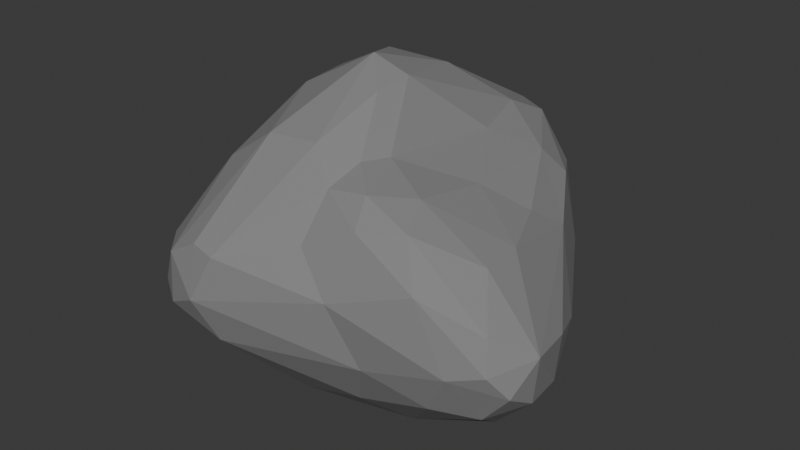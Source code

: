 # Source: Rock2.blend  (saved by Blender 4.2.66; exported with 4.5.12 LTS)
import bpy
from mathutils import Matrix  # noqa: F401  (used for matrix-valued properties, if any)

bpy.ops.wm.read_factory_settings(use_empty=True)
scene = bpy.context.scene
scene.name = 'Scene'

# ---- collections
col_collection = bpy.data.collections.new('Collection'); scene.collection.children.link(col_collection)

# ---- materials (node trees are filled in below, after node groups)
mat_rock = bpy.data.materials.new('Rock')

# ---- material node trees
mat_rock.use_nodes = True; mat_rock.node_tree.nodes.clear()
_N = mat_rock.node_tree.nodes; _L = mat_rock.node_tree.links
n0 = _N.new('ShaderNodeBsdfPrincipled'); n0.name = 'Principled BSDF'; n0.location = (10, 300)
n0.inputs[0].default_value = (0.214, 0.214, 0.214, 1.0)
n0.inputs[2].default_value = 0.7441
n1 = _N.new('ShaderNodeOutputMaterial'); n1.name = 'Material Output'; n1.location = (300, 300)
_L.new(n0.outputs[0], n1.inputs[0])
n1.is_active_output = True

# ---- world
world_world = bpy.data.worlds.new('World'); scene.world = world_world
world_world.use_nodes = True; world_world.node_tree.nodes.clear()
_N = world_world.node_tree.nodes; _L = world_world.node_tree.links
n0 = _N.new('ShaderNodeOutputWorld'); n0.name = 'World Output'; n0.location = (300, 300)
n1 = _N.new('ShaderNodeBackground'); n1.name = 'Background'; n1.location = (10, 300)
n1.inputs[0].default_value = (0.05088, 0.05088, 0.05088, 1.0)
_L.new(n1.outputs[0], n0.inputs[0])
n0.is_active_output = True
world_world.color = (0.05088, 0.05088, 0.05088)
world_world.sun_shadow_jitter_overblur = 0.0

# ---- meshes
me_icosphere_001 = bpy.data.meshes.new('Icosphere.001')
me_icosphere_001.from_pydata([(-0.4856, -0.806, -0.531), (0.1993, 0.4594, -0.6306), (0.5958, 0.249, -0.6318), (0.6367, 0.697, -0.3813), (0.8526, 0.5445, -0.1175), (1.198, 0.003189, 0.07143), (0.9296, 0.2869, 0.479), (1.091, -0.5842, -0.3878), (1.123, -0.7628, -0.258), (0.9819, -0.9273, 0.02395), (0.7485, -0.9053, 0.4426), (-1.236, -0.5985, 0.2096), (-0.81, -1.316, 0.1813), (-0.8832, -1.16, 0.411), (-0.9988, 0.2719, -0.1015), (-1.131, 0.386, 0.3479), (0.09646, 1.04, 0.0658), (0.02174, -0.06463, 1.304), (0.332, 0.3169, 0.9318), (0.1875, -0.4219, 0.9441), (0.05422, -0.8087, 0.8447), (0.8363, 0.06988, 0.6247), (-0.05083, 0.4061, 1.246), (-0.5694, 0.5308, 1.088), (0.2481, 0.6899, 0.987), (0.03691, 1.086, 0.7633), (0.605, 0.514, 0.8046), (0.3509, 0.8954, 0.8844), (0.7293, 0.6117, 0.6531), (0.3187, 1.054, 0.5839), (0.6097, 0.8153, 0.6283), (0.1495, 0.9713, 0.9059), (-0.2154, 0.7005, 1.109), (-0.1205, 0.9738, 0.9101), (-0.4938, 0.9133, 0.8153), (-0.8598, 0.5757, 0.856), (-0.2451, 1.085, 0.6665), (-0.9202, 0.6634, 0.6668), (-0.6074, 0.942, 0.6114), (-0.001759, 1.123, 0.4312), (-0.3419, 0.1897, 1.338), (-0.2116, -0.1045, 1.404), (-0.6035, -0.2866, 1.18), (-0.705, 0.1537, 1.159), (-0.9769, -0.3406, 0.7987), (-1.036, 0.2468, 0.8027), (-1.089, 0.3901, 0.6628), (-1.249, -0.2479, 0.4343), (0.1086, -0.5933, 0.9506), (-0.0271, -0.2884, 1.254), (-0.1209, -0.7095, 1.043), (-0.4398, -0.762, 1.04), (-0.7152, -0.822, 0.8425), (0.04561, -1.034, 0.5702), (-1.045, -0.8178, 0.4648), (-0.7098, -1.348, 0.4103), (-0.5339, -1.316, 0.505), (0.5853, -0.09762, 0.7791), (0.2905, -0.7583, 0.8587), (0.5095, -0.5502, 0.8249), (0.3348, -0.907, 0.7034), (0.5998, -0.7703, 0.718), (0.9711, -0.2797, 0.5709), (0.9724, -0.5481, 0.5525), (0.8357, 0.604, 0.2219), (0.4624, 0.9621, 0.4763), (0.6454, 0.7716, -0.1462), (-0.4802, 1.016, 0.4019), (-0.3845, 0.9005, -0.2043), (-0.771, 0.845, 0.446), (-1.256, 0.0869, 0.3492), (-1.238, -0.1224, -0.04426), (-1.308, -0.2998, 0.2123), (-1.06, -0.01859, -0.4636), (-0.6851, -1.39, 0.09774), (-0.5952, -1.077, -0.312), (-0.4869, -1.418, 0.1928), (-0.3879, -1.325, 0.4676), (-0.3792, -1.311, -0.08312), (0.2571, -1.086, 0.3008), (1.194, -0.8375, 0.08174), (1.144, -0.7675, 0.2802), (1.296, -0.7559, -0.05282), (1.358, -0.5787, 0.1558), (1.332, -0.5858, -0.1477), (1.316, -0.3447, -0.1337), (1.303, -0.2685, 0.1328), (0.4114, 0.899, -0.2501), (0.1847, 0.9613, -0.3149), (0.0402, 0.9146, -0.435), (-0.1858, 0.9338, -0.3591), (0.3052, 0.8523, -0.4653), (-0.869, 0.6034, 0.006556), (-0.5651, 0.7662, -0.322), (-0.7818, 0.5135, -0.3618), (-1.143, -0.795, -0.001496), (-1.238, -0.4734, -0.196), (-0.9221, -0.9117, -0.2713), (-1.147, -0.2328, -0.4304), (-1.117, -0.5593, -0.3582), (0.4554, -1.013, -0.09451), (0.8477, -0.89, -0.2423), (0.344, -0.9007, -0.3914), (-0.0678, -0.9103, -0.4901), (1.218, -0.3587, -0.2955), (0.794, 0.4707, -0.4017), (0.7297, 0.2916, -0.58), (0.5612, 0.5985, -0.5517), (0.2216, 0.7208, -0.5964), (-0.1452, 0.7742, -0.5887), (-0.3011, 0.4852, -0.6891), (-0.3851, 0.7847, -0.4937), (-0.5597, 0.5542, -0.616), (-0.7711, -0.1416, -0.7091), (-0.949, -0.0511, -0.6224), (-0.98, -0.2692, -0.6293), (-0.8515, -0.3808, -0.6638), (-0.3159, -0.5557, -0.6329), (0.8059, -0.3597, -0.5874), (0.1279, -0.6938, -0.6091), (0.5874, -0.7057, -0.537), (0.3765, -0.3345, -0.6309), (-0.07029, -0.08572, -0.6034)], [], [(18, 24, 17), (57, 26, 18), (18, 26, 24), (26, 27, 24), (24, 27, 31), (27, 25, 31), (57, 21, 26), (26, 28, 27), (27, 29, 25), (28, 30, 27), (30, 29, 27), (21, 6, 26), (6, 28, 26), (30, 65, 29), (31, 32, 24), (24, 32, 22), (31, 33, 32), (33, 34, 32), (32, 34, 23), (31, 25, 33), (25, 36, 33), (36, 34, 33), (34, 37, 35), (36, 38, 34), (34, 38, 37), (29, 39, 25), (39, 36, 25), (38, 69, 37), (36, 67, 38), (34, 35, 23), (24, 22, 17), (32, 40, 22), (40, 41, 22), (22, 41, 17), (32, 23, 40), (40, 43, 41), (43, 42, 41), (23, 43, 40), (23, 35, 43), (43, 44, 42), (35, 45, 43), (45, 44, 43), (37, 46, 35), (35, 46, 45), (45, 47, 44), (46, 47, 45), (47, 54, 44), (17, 19, 18), (17, 48, 19), (17, 49, 48), (41, 49, 17), (49, 50, 48), (41, 50, 49), (50, 20, 48), (42, 51, 41), (41, 51, 50), (44, 52, 42), (42, 52, 51), (51, 77, 50), (50, 77, 20), (77, 53, 20), (44, 54, 52), (52, 55, 51), (55, 56, 51), (51, 56, 77), (54, 13, 52), (13, 55, 52), (19, 57, 18), (20, 58, 48), (48, 58, 19), (58, 59, 19), (19, 59, 57), (53, 60, 20), (20, 60, 58), (58, 61, 59), (60, 61, 58), (59, 62, 57), (62, 21, 57), (61, 63, 59), (63, 62, 59), (53, 79, 60), (10, 61, 60), (62, 6, 21), (4, 64, 5), (5, 64, 6), (6, 64, 28), (64, 30, 28), (4, 66, 64), (64, 66, 30), (66, 65, 30), (105, 3, 4), (3, 66, 4), (16, 39, 29), (39, 67, 36), (16, 90, 39), (90, 67, 39), (90, 68, 67), (67, 69, 38), (68, 69, 67), (69, 15, 37), (15, 46, 37), (14, 15, 92), (15, 70, 46), (14, 71, 15), (70, 47, 46), (15, 71, 70), (70, 72, 47), (94, 73, 14), (73, 71, 14), (71, 72, 70), (72, 11, 47), (11, 13, 54), (95, 12, 13), (12, 55, 13), (97, 74, 12), (12, 74, 55), (74, 76, 55), (55, 76, 56), (75, 74, 97), (76, 77, 56), (75, 78, 74), (74, 78, 76), (77, 79, 53), (76, 79, 77), (79, 10, 60), (9, 10, 79), (9, 80, 10), (80, 81, 10), (81, 61, 10), (81, 63, 61), (101, 8, 9), (8, 82, 9), (9, 82, 80), (80, 83, 81), (81, 83, 63), (82, 83, 80), (83, 62, 63), (8, 84, 82), (82, 84, 83), (7, 84, 8), (84, 85, 83), (86, 6, 83), (83, 6, 62), (85, 86, 83), (66, 87, 65), (65, 87, 29), (87, 16, 29), (87, 88, 16), (16, 88, 90), (3, 87, 66), (88, 89, 90), (3, 91, 87), (91, 88, 87), (90, 111, 68), (69, 92, 15), (69, 93, 92), (94, 14, 92), (68, 93, 69), (93, 94, 92), (68, 111, 93), (111, 112, 93), (93, 112, 94), (112, 73, 94), (11, 54, 47), (11, 95, 13), (72, 96, 11), (96, 95, 11), (71, 96, 72), (95, 97, 12), (71, 98, 96), (96, 99, 95), (99, 97, 95), (73, 98, 71), (98, 99, 96), (98, 115, 99), (99, 116, 97), (115, 116, 99), (116, 0, 97), (97, 0, 75), (79, 100, 9), (76, 100, 79), (76, 78, 100), (100, 101, 9), (78, 102, 100), (100, 102, 101), (78, 103, 102), (102, 120, 101), (120, 8, 101), (75, 103, 78), (120, 7, 8), (0, 103, 75), (103, 120, 102), (84, 104, 85), (86, 5, 6), (85, 5, 86), (85, 105, 5), (5, 105, 4), (7, 104, 84), (104, 106, 85), (106, 105, 85), (7, 118, 104), (107, 91, 3), (2, 108, 107), (108, 91, 107), (1, 108, 2), (91, 89, 88), (108, 109, 91), (109, 89, 91), (1, 110, 108), (109, 90, 89), (108, 110, 109), (109, 111, 90), (109, 112, 111), (110, 112, 109), (110, 113, 112), (114, 73, 112), (122, 110, 1), (113, 114, 112), (114, 98, 73), (113, 115, 114), (114, 115, 98), (113, 116, 115), (110, 117, 113), (113, 117, 116), (122, 117, 110), (117, 0, 116), (104, 118, 106), (105, 107, 3), (105, 106, 107), (106, 2, 107), (118, 2, 106), (2, 122, 1), (121, 122, 2), (118, 121, 2), (117, 119, 0), (119, 103, 0), (119, 120, 103), (117, 121, 119), (122, 121, 117), (119, 118, 120), (121, 118, 119), (118, 7, 120)])
_uv = me_icosphere_001.uv_layers.new(name='UVMap')
_uv.uv.foreach_set('vector', [0.4366, 0.4232, 0.4735, 0.4146, 0.4521, 0.4681, 0.4013, 0.3794, 0.4354, 0.3684, 0.4366, 0.4232, 0.4366, 0.4232, 0.4354, 0.3684, 0.4735, 0.4146, 0.4354, 0.3684, 0.4838, 0.3706, 0.4735, 0.4146, 0.4735, 0.4146, 0.4838, 0.3706, 0.504, 0.3836, 0.4838, 0.3706, 0.5195, 0.3598, 0.504, 0.3836, 0.4013, 0.3794, 0.3857, 0.3419, 0.4354, 0.3684, 0.4354, 0.3684, 0.4446, 0.3291, 0.4838, 0.3706, 0.4838, 0.3706, 0.5262, 0.3235, 0.5195, 0.3598, 0.4446, 0.3291, 0.4726, 0.3219, 0.4838, 0.3706, 0.4726, 0.3219, 0.5262, 0.3235, 0.4838, 0.3706, 0.3857, 0.3419, 0.3986, 0.3028, 0.4354, 0.3684, 0.3986, 0.3028, 0.4446, 0.3291, 0.4354, 0.3684, 0.4726, 0.3219, 0.5077, 0.3, 0.5262, 0.3235, 0.5902, 0.3857, 0.6533, 0.4069, 0.6066, 0.4173, 0.6066, 0.4173, 0.6533, 0.4069, 0.6502, 0.4348, 0.5902, 0.3857, 0.6173, 0.3737, 0.6533, 0.4069, 0.6173, 0.3737, 0.6578, 0.3561, 0.6533, 0.4069, 0.6533, 0.4069, 0.6578, 0.3561, 0.6816, 0.3896, 0.5902, 0.3857, 0.5867, 0.351, 0.6173, 0.3737, 0.5867, 0.351, 0.6222, 0.3303, 0.6173, 0.3737, 0.6222, 0.3303, 0.6578, 0.3561, 0.6173, 0.3737, 0.6578, 0.3561, 0.7038, 0.3392, 0.6947, 0.3562, 0.6222, 0.3303, 0.6721, 0.321, 0.6578, 0.3561, 0.6578, 0.3561, 0.6721, 0.321, 0.7038, 0.3392, 0.5552, 0.3318, 0.5871, 0.2989, 0.5867, 0.351, 0.5871, 0.2989, 0.6222, 0.3303, 0.5867, 0.351, 0.6721, 0.321, 0.7155, 0.2961, 0.7038, 0.3392, 0.6222, 0.3303, 0.6556, 0.2883, 0.6721, 0.321, 0.7614, 0.374, 0.7815, 0.3535, 0.7865, 0.3834, 0.8121, 0.4522, 0.8061, 0.4278, 0.8354, 0.4392, 0.7877, 0.4118, 0.8189, 0.3987, 0.8061, 0.4278, 0.8189, 0.3987, 0.8501, 0.4064, 0.8061, 0.4278, 0.8061, 0.4278, 0.8501, 0.4064, 0.8354, 0.4392, 0.7877, 0.4118, 0.7865, 0.3834, 0.8189, 0.3987, 0.8189, 0.3987, 0.8337, 0.3707, 0.8501, 0.4064, 0.8337, 0.3707, 0.8671, 0.3768, 0.8501, 0.4064, 0.7865, 0.3834, 0.8337, 0.3707, 0.8189, 0.3987, 0.7865, 0.3834, 0.7815, 0.3535, 0.8337, 0.3707, 0.8337, 0.3707, 0.8753, 0.3492, 0.8671, 0.3768, 0.7815, 0.3535, 0.8277, 0.3405, 0.8337, 0.3707, 0.8277, 0.3405, 0.8753, 0.3492, 0.8337, 0.3707, 0.7625, 0.3262, 0.8033, 0.3227, 0.7815, 0.3535, 0.7815, 0.3535, 0.8033, 0.3227, 0.8277, 0.3405, 0.8277, 0.3405, 0.8751, 0.3157, 0.8753, 0.3492, 0.8033, 0.3227, 0.8751, 0.3157, 0.8277, 0.3405, 0.002356, 0.319, 0.02142, 0.3153, 0.02637, 0.3584, 0.07582, 0.4297, 0.1106, 0.4382, 0.1023, 0.4527, 0.07582, 0.4297, 0.1337, 0.3973, 0.1106, 0.4382, 0.07582, 0.4297, 0.08139, 0.4062, 0.1337, 0.3973, 0.05521, 0.4012, 0.08139, 0.4062, 0.07582, 0.4297, 0.08139, 0.4062, 0.1, 0.3748, 0.1337, 0.3973, 0.05521, 0.4012, 0.1, 0.3748, 0.08139, 0.4062, 0.1, 0.3748, 0.1437, 0.37, 0.1337, 0.3973, 0.04139, 0.3776, 0.07182, 0.3603, 0.05521, 0.4012, 0.05521, 0.4012, 0.07182, 0.3603, 0.1, 0.3748, 0.02637, 0.3584, 0.0546, 0.345, 0.04139, 0.3776, 0.04139, 0.3776, 0.0546, 0.345, 0.07182, 0.3603, 0.07182, 0.3603, 0.1255, 0.307, 0.1, 0.3748, 0.1, 0.3748, 0.1255, 0.307, 0.1437, 0.37, 0.1255, 0.307, 0.1597, 0.3305, 0.1437, 0.37, 0.02637, 0.3584, 0.02142, 0.3153, 0.0546, 0.345, 0.0546, 0.345, 0.08359, 0.2915, 0.07182, 0.3603, 0.08359, 0.2915, 0.1028, 0.3065, 0.07182, 0.3603, 0.07182, 0.3603, 0.1028, 0.3065, 0.1255, 0.307, 0.02142, 0.3153, 0.05211, 0.2986, 0.0546, 0.345, 0.05211, 0.2986, 0.08359, 0.2915, 0.0546, 0.345, 0.2622, 0.391, 0.3135, 0.3669, 0.2939, 0.4248, 0.2151, 0.3668, 0.2443, 0.354, 0.2398, 0.3869, 0.2398, 0.3869, 0.2443, 0.354, 0.2622, 0.391, 0.2443, 0.354, 0.2798, 0.3519, 0.2622, 0.391, 0.2622, 0.391, 0.2798, 0.3519, 0.3135, 0.3669, 0.1954, 0.3385, 0.2198, 0.3324, 0.2151, 0.3668, 0.2151, 0.3668, 0.2198, 0.3324, 0.2443, 0.354, 0.2443, 0.354, 0.2574, 0.3278, 0.2798, 0.3519, 0.2198, 0.3324, 0.2574, 0.3278, 0.2443, 0.354, 0.2798, 0.3519, 0.3219, 0.3176, 0.3135, 0.3669, 0.3219, 0.3176, 0.3443, 0.3421, 0.3135, 0.3669, 0.2574, 0.3278, 0.2899, 0.3094, 0.2798, 0.3519, 0.2899, 0.3094, 0.3219, 0.3176, 0.2798, 0.3519, 0.1954, 0.3385, 0.1769, 0.2809, 0.2198, 0.3324, 0.2326, 0.2946, 0.2574, 0.3278, 0.2198, 0.3324, 0.3219, 0.3176, 0.3986, 0.3028, 0.3443, 0.3421, 0.4407, 0.2174, 0.4461, 0.2667, 0.3777, 0.236, 0.3777, 0.236, 0.4461, 0.2667, 0.3986, 0.3028, 0.3986, 0.3028, 0.4461, 0.2667, 0.4446, 0.3291, 0.4461, 0.2667, 0.4726, 0.3219, 0.4446, 0.3291, 0.4407, 0.2174, 0.4909, 0.2156, 0.4461, 0.2667, 0.4461, 0.2667, 0.4909, 0.2156, 0.4726, 0.3219, 0.4909, 0.2156, 0.5077, 0.3, 0.4726, 0.3219, 0.4315, 0.1643, 0.4856, 0.1694, 0.4407, 0.2174, 0.4856, 0.1694, 0.4909, 0.2156, 0.4407, 0.2174, 0.5721, 0.2458, 0.5871, 0.2989, 0.5262, 0.3235, 0.5871, 0.2989, 0.6556, 0.2883, 0.6222, 0.3303, 0.5721, 0.2458, 0.6239, 0.1737, 0.5871, 0.2989, 0.6239, 0.1737, 0.6556, 0.2883, 0.5871, 0.2989, 0.6239, 0.1737, 0.6524, 0.2045, 0.6556, 0.2883, 0.6556, 0.2883, 0.7155, 0.2961, 0.6721, 0.321, 0.6524, 0.2045, 0.7155, 0.2961, 0.6556, 0.2883, 0.7155, 0.2961, 0.7918, 0.2794, 0.7625, 0.3262, 0.7918, 0.2794, 0.8033, 0.3227, 0.7625, 0.3262, 0.7855, 0.2191, 0.7918, 0.2794, 0.7374, 0.236, 0.7918, 0.2794, 0.832, 0.2881, 0.8033, 0.3227, 0.7855, 0.2191, 0.8498, 0.237, 0.7918, 0.2794, 0.832, 0.2881, 0.8751, 0.3157, 0.8033, 0.3227, 0.7918, 0.2794, 0.8498, 0.237, 0.832, 0.2881, 0.832, 0.2881, 0.876, 0.2797, 0.8751, 0.3157, 0.7355, 0.1809, 0.819, 0.1634, 0.7855, 0.2191, 0.819, 0.1634, 0.8498, 0.237, 0.7855, 0.2191, 0.8498, 0.237, 0.876, 0.2797, 0.832, 0.2881, 0.876, 0.2797, 0.9072, 0.2777, 0.8751, 0.3157, 0.01705, 0.2854, 0.05211, 0.2986, 0.02142, 0.3153, 0.02841, 0.2657, 0.06565, 0.265, 0.05211, 0.2986, 0.06565, 0.265, 0.08359, 0.2915, 0.05211, 0.2986, 0.05966, 0.224, 0.08689, 0.2508, 0.06565, 0.265, 0.06565, 0.265, 0.08689, 0.2508, 0.08359, 0.2915, 0.08689, 0.2508, 0.1143, 0.2594, 0.08359, 0.2915, 0.08359, 0.2915, 0.1143, 0.2594, 0.1028, 0.3065, 0.08439, 0.197, 0.08689, 0.2508, 0.05966, 0.224, 0.1143, 0.2594, 0.1255, 0.307, 0.1028, 0.3065, 0.08439, 0.197, 0.1205, 0.2222, 0.08689, 0.2508, 0.08689, 0.2508, 0.1205, 0.2222, 0.1143, 0.2594, 0.1255, 0.307, 0.1769, 0.2809, 0.1597, 0.3305, 0.1143, 0.2594, 0.1769, 0.2809, 0.1255, 0.307, 0.1769, 0.2809, 0.2326, 0.2946, 0.2198, 0.3324, 0.2261, 0.237, 0.2326, 0.2946, 0.1769, 0.2809, 0.2261, 0.237, 0.2569, 0.2518, 0.2326, 0.2946, 0.2569, 0.2518, 0.2645, 0.278, 0.2326, 0.2946, 0.2645, 0.278, 0.2574, 0.3278, 0.2326, 0.2946, 0.2645, 0.278, 0.2899, 0.3094, 0.2574, 0.3278, 0.224, 0.2035, 0.2619, 0.2014, 0.2261, 0.237, 0.2619, 0.2014, 0.2724, 0.2337, 0.2261, 0.237, 0.2261, 0.237, 0.2724, 0.2337, 0.2569, 0.2518, 0.2569, 0.2518, 0.2967, 0.262, 0.2645, 0.278, 0.2645, 0.278, 0.2967, 0.262, 0.2899, 0.3094, 0.2724, 0.2337, 0.2967, 0.262, 0.2569, 0.2518, 0.2967, 0.262, 0.3219, 0.3176, 0.2899, 0.3094, 0.2619, 0.2014, 0.2969, 0.2193, 0.2724, 0.2337, 0.2724, 0.2337, 0.2969, 0.2193, 0.2967, 0.262, 0.2877, 0.1724, 0.2969, 0.2193, 0.2619, 0.2014, 0.2969, 0.2193, 0.3299, 0.2271, 0.2967, 0.262, 0.3383, 0.2577, 0.3986, 0.3028, 0.2967, 0.262, 0.2967, 0.262, 0.3986, 0.3028, 0.3219, 0.3176, 0.3299, 0.2271, 0.3383, 0.2577, 0.2967, 0.262, 0.4909, 0.2156, 0.5336, 0.1943, 0.5077, 0.3, 0.5077, 0.3, 0.5336, 0.1943, 0.5262, 0.3235, 0.5336, 0.1943, 0.5721, 0.2458, 0.5262, 0.3235, 0.5336, 0.1943, 0.5614, 0.1846, 0.5721, 0.2458, 0.5721, 0.2458, 0.5614, 0.1846, 0.6239, 0.1737, 0.4856, 0.1694, 0.5336, 0.1943, 0.4909, 0.2156, 0.5614, 0.1846, 0.5834, 0.1588, 0.6239, 0.1737, 0.4856, 0.1694, 0.54, 0.148, 0.5336, 0.1943, 0.54, 0.148, 0.5614, 0.1846, 0.5336, 0.1943, 0.6239, 0.1737, 0.672, 0.1489, 0.6524, 0.2045, 0.7155, 0.2961, 0.7374, 0.236, 0.7918, 0.2794, 0.7155, 0.2961, 0.6864, 0.1894, 0.7374, 0.236, 0.7355, 0.1809, 0.7855, 0.2191, 0.7374, 0.236, 0.6524, 0.2045, 0.6864, 0.1894, 0.7155, 0.2961, 0.6864, 0.1894, 0.7355, 0.1809, 0.7374, 0.236, 0.6524, 0.2045, 0.672, 0.1489, 0.6864, 0.1894, 0.672, 0.1489, 0.7126, 0.1348, 0.6864, 0.1894, 0.6864, 0.1894, 0.7126, 0.1348, 0.7355, 0.1809, 0.7126, 0.1348, 0.819, 0.1634, 0.7355, 0.1809, 0.9072, 0.2777, 0.9173, 0.3007, 0.8751, 0.3157, 0.9072, 0.2777, 0.9251, 0.2461, 0.9318, 0.2756, 0.876, 0.2797, 0.9008, 0.2218, 0.9072, 0.2777, 0.9008, 0.2218, 0.9251, 0.2461, 0.9072, 0.2777, 0.8498, 0.237, 0.9008, 0.2218, 0.876, 0.2797, 0.9251, 0.2461, 0.9518, 0.2019, 0.9444, 0.2526, 0.8498, 0.237, 0.8734, 0.1808, 0.9008, 0.2218, 0.9008, 0.2218, 0.9164, 0.1966, 0.9251, 0.2461, 0.9164, 0.1966, 0.9518, 0.2019, 0.9251, 0.2461, 0.819, 0.1634, 0.8734, 0.1808, 0.8498, 0.237, 0.8734, 0.1808, 0.9164, 0.1966, 0.9008, 0.2218, 0.8734, 0.1808, 0.8849, 0.1451, 0.9164, 0.1966, 0.9164, 0.1966, 0.9128, 0.1354, 0.9518, 0.2019, 0.8849, 0.1451, 0.9128, 0.1354, 0.9164, 0.1966, 0.9128, 0.1354, 0.98, 0.1455, 0.9518, 0.2019, 0.9518, 0.2019, 0.98, 0.1455, 0.9776, 0.1825, 0.1769, 0.2809, 0.1864, 0.2252, 0.2261, 0.237, 0.1143, 0.2594, 0.1864, 0.2252, 0.1769, 0.2809, 0.1143, 0.2594, 0.1205, 0.2222, 0.1864, 0.2252, 0.1864, 0.2252, 0.224, 0.2035, 0.2261, 0.237, 0.1205, 0.2222, 0.1826, 0.182, 0.1864, 0.2252, 0.1864, 0.2252, 0.1826, 0.182, 0.224, 0.2035, 0.1205, 0.2222, 0.1408, 0.1618, 0.1826, 0.182, 0.1826, 0.182, 0.2185, 0.1498, 0.224, 0.2035, 0.2185, 0.1498, 0.2619, 0.2014, 0.224, 0.2035, 0.08439, 0.197, 0.1408, 0.1618, 0.1205, 0.2222, 0.2185, 0.1498, 0.2856, 0.1752, 0.2619, 0.2014, 0.1037, 0.1503, 0.1408, 0.1618, 0.08439, 0.197, 0.1408, 0.1618, 0.2185, 0.1498, 0.1826, 0.182, 0.2969, 0.2193, 0.3298, 0.1966, 0.3299, 0.2271, 0.3383, 0.2577, 0.3777, 0.236, 0.3986, 0.3028, 0.3299, 0.2271, 0.3777, 0.236, 0.3383, 0.2577, 0.3299, 0.2271, 0.4315, 0.1643, 0.3777, 0.236, 0.3777, 0.236, 0.4315, 0.1643, 0.4407, 0.2174, 0.2877, 0.1724, 0.3298, 0.1966, 0.2969, 0.2193, 0.3298, 0.1966, 0.397, 0.1298, 0.3299, 0.2271, 0.397, 0.1298, 0.4315, 0.1643, 0.3299, 0.2271, 0.2877, 0.1724, 0.3168, 0.1268, 0.3298, 0.1966, 0.4946, 0.1274, 0.54, 0.148, 0.4856, 0.1694, 0.4987, 0.09197, 0.5473, 0.1167, 0.4946, 0.1274, 0.5473, 0.1167, 0.54, 0.148, 0.4946, 0.1274, 0.5376, 0.06983, 0.5473, 0.1167, 0.4987, 0.09197, 0.54, 0.148, 0.5834, 0.1588, 0.5614, 0.1846, 0.5473, 0.1167, 0.5996, 0.1188, 0.54, 0.148, 0.5996, 0.1188, 0.5834, 0.1588, 0.54, 0.148, 0.5376, 0.06983, 0.5796, 0.07216, 0.5473, 0.1167, 0.5996, 0.1188, 0.6194, 0.1727, 0.5834, 0.1588, 0.6761, 0.08857, 0.7018, 0.08841, 0.6623, 0.1173, 0.6623, 0.1173, 0.672, 0.1489, 0.6239, 0.1737, 0.6623, 0.1173, 0.7126, 0.1348, 0.672, 0.1489, 0.7018, 0.08841, 0.7126, 0.1348, 0.6623, 0.1173, 0.7018, 0.08841, 0.774, 0.08994, 0.7126, 0.1348, 0.7907, 0.1221, 0.819, 0.1634, 0.7126, 0.1348, 0.7381, 0.02537, 0.7018, 0.08841, 0.7092, 0.03349, 0.774, 0.08994, 0.7907, 0.1221, 0.7126, 0.1348, 0.8516, 0.1341, 0.8734, 0.1808, 0.8377, 0.1668, 0.8789, 0.1034, 0.8849, 0.1451, 0.8516, 0.1341, 0.8516, 0.1341, 0.8849, 0.1451, 0.8734, 0.1808, 0.8789, 0.1034, 0.9128, 0.1354, 0.8849, 0.1451, 0.8821, 0.05159, 0.9461, 0.07182, 0.8789, 0.1034, 0.8789, 0.1034, 0.9538, 0.1004, 0.9128, 0.1354, 0.9122, 0.02617, 0.9461, 0.07182, 0.8821, 0.05159, 0.9538, 0.1004, 0.98, 0.1455, 0.9128, 0.1354, 0.3298, 0.1966, 0.3168, 0.1268, 0.397, 0.1298, 0.4315, 0.1643, 0.4279, 0.1163, 0.4456, 0.142, 0.4315, 0.1643, 0.397, 0.1298, 0.4279, 0.1163, 0.397, 0.1298, 0.3922, 0.09641, 0.4279, 0.1163, 0.3168, 0.1268, 0.3922, 0.09641, 0.397, 0.1298, 0.3922, 0.09641, 0.3568, 0.02211, 0.3935, 0.05256, 0.3245, 0.08228, 0.3568, 0.02211, 0.3922, 0.09641, 0.3168, 0.1268, 0.3245, 0.08228, 0.3922, 0.09641, 0.1355, 0.0945, 0.1692, 0.1194, 0.1037, 0.1503, 0.1692, 0.1194, 0.1408, 0.1618, 0.1037, 0.1503, 0.1692, 0.1194, 0.2185, 0.1498, 0.1408, 0.1618, 0.1355, 0.0945, 0.2109, 0.07703, 0.1692, 0.1194, 0.1811, 0.0303, 0.2109, 0.07703, 0.1355, 0.0945, 0.1692, 0.1194, 0.2481, 0.1231, 0.2185, 0.1498, 0.2109, 0.07703, 0.2481, 0.1231, 0.1692, 0.1194, 0.2481, 0.1231, 0.2856, 0.1752, 0.2185, 0.1498])
_ca = me_icosphere_001.color_attributes.new('Attribute', 'BYTE_COLOR', 'CORNER')
_ca.data.foreach_set('color', [1.0, 1.0, 1.0, 1.0, 1.0, 1.0, 1.0, 1.0, 1.0, 1.0, 1.0, 1.0, 1.0, 1.0, 1.0, 1.0, 1.0, 1.0, 1.0, 1.0, 1.0, 1.0, 1.0, 1.0, 1.0, 1.0, 1.0, 1.0, 1.0, 1.0, 1.0, 1.0, 1.0, 1.0, 1.0, 1.0, 1.0, 1.0, 1.0, 1.0, 1.0, 1.0, 1.0, 1.0, 1.0, 1.0, 1.0, 1.0, 1.0, 1.0, 1.0, 1.0, 1.0, 1.0, 1.0, 1.0, 1.0, 1.0, 1.0, 1.0, 1.0, 1.0, 1.0, 1.0, 1.0, 1.0, 1.0, 1.0, 1.0, 1.0, 1.0, 1.0, 1.0, 1.0, 1.0, 1.0, 1.0, 1.0, 1.0, 1.0, 1.0, 1.0, 1.0, 1.0, 1.0, 1.0, 1.0, 1.0, 1.0, 1.0, 1.0, 1.0, 1.0, 1.0, 1.0, 1.0, 1.0, 1.0, 1.0, 1.0, 1.0, 1.0, 1.0, 1.0, 1.0, 1.0, 1.0, 1.0, 1.0, 1.0, 1.0, 1.0, 1.0, 1.0, 1.0, 1.0, 1.0, 1.0, 1.0, 1.0, 1.0, 1.0, 1.0, 1.0, 1.0, 1.0, 1.0, 1.0, 1.0, 1.0, 1.0, 1.0, 1.0, 1.0, 1.0, 1.0, 1.0, 1.0, 1.0, 1.0, 1.0, 1.0, 1.0, 1.0, 1.0, 1.0, 1.0, 1.0, 1.0, 1.0, 1.0, 1.0, 1.0, 1.0, 1.0, 1.0, 1.0, 1.0, 1.0, 1.0, 1.0, 1.0, 1.0, 1.0, 1.0, 1.0, 1.0, 1.0, 1.0, 1.0, 1.0, 1.0, 1.0, 1.0, 1.0, 1.0, 1.0, 1.0, 1.0, 1.0, 1.0, 1.0, 1.0, 1.0, 1.0, 1.0, 1.0, 1.0, 1.0, 1.0, 1.0, 1.0, 1.0, 1.0, 1.0, 1.0, 1.0, 1.0, 1.0, 1.0, 1.0, 1.0, 1.0, 1.0, 1.0, 1.0, 1.0, 1.0, 1.0, 1.0, 1.0, 1.0, 1.0, 1.0, 1.0, 1.0, 1.0, 1.0, 1.0, 1.0, 1.0, 1.0, 1.0, 1.0, 1.0, 1.0, 1.0, 1.0, 1.0, 1.0, 1.0, 1.0, 1.0, 1.0, 1.0, 1.0, 1.0, 1.0, 1.0, 1.0, 1.0, 1.0, 1.0, 1.0, 1.0, 1.0, 1.0, 1.0, 1.0, 1.0, 1.0, 1.0, 1.0, 1.0, 1.0, 1.0, 1.0, 1.0, 1.0, 1.0, 1.0, 1.0, 1.0, 1.0, 1.0, 1.0, 1.0, 1.0, 1.0, 1.0, 1.0, 1.0, 1.0, 1.0, 1.0, 1.0, 1.0, 1.0, 1.0, 1.0, 1.0, 1.0, 1.0, 1.0, 1.0, 1.0, 1.0, 1.0, 1.0, 1.0, 1.0, 1.0, 1.0, 1.0, 1.0, 1.0, 1.0, 1.0, 1.0, 1.0, 1.0, 1.0, 1.0, 1.0, 1.0, 1.0, 1.0, 1.0, 1.0, 1.0, 1.0, 1.0, 1.0, 1.0, 1.0, 1.0, 1.0, 1.0, 1.0, 1.0, 1.0, 1.0, 1.0, 1.0, 1.0, 1.0, 1.0, 1.0, 1.0, 1.0, 1.0, 1.0, 1.0, 1.0, 1.0, 1.0, 1.0, 1.0, 1.0, 1.0, 1.0, 1.0, 1.0, 1.0, 1.0, 1.0, 1.0, 1.0, 1.0, 1.0, 1.0, 1.0, 1.0, 1.0, 1.0, 1.0, 1.0, 1.0, 1.0, 1.0, 1.0, 1.0, 1.0, 1.0, 1.0, 1.0, 1.0, 1.0, 1.0, 1.0, 1.0, 1.0, 1.0, 1.0, 1.0, 1.0, 1.0, 1.0, 1.0, 1.0, 1.0, 1.0, 1.0, 1.0, 1.0, 1.0, 1.0, 1.0, 1.0, 1.0, 1.0, 1.0, 1.0, 1.0, 1.0, 1.0, 1.0, 1.0, 1.0, 1.0, 1.0, 1.0, 1.0, 1.0, 1.0, 1.0, 1.0, 1.0, 1.0, 1.0, 1.0, 1.0, 1.0, 1.0, 1.0, 1.0, 1.0, 1.0, 1.0, 1.0, 1.0, 1.0, 1.0, 1.0, 1.0, 1.0, 1.0, 1.0, 1.0, 1.0, 1.0, 1.0, 1.0, 1.0, 1.0, 1.0, 1.0, 1.0, 1.0, 1.0, 1.0, 1.0, 1.0, 1.0, 1.0, 1.0, 1.0, 1.0, 1.0, 1.0, 1.0, 1.0, 1.0, 1.0, 1.0, 1.0, 1.0, 1.0, 1.0, 1.0, 1.0, 1.0, 1.0, 1.0, 1.0, 1.0, 1.0, 1.0, 1.0, 1.0, 1.0, 1.0, 1.0, 1.0, 1.0, 1.0, 1.0, 1.0, 1.0, 1.0, 1.0, 1.0, 1.0, 1.0, 1.0, 1.0, 1.0, 1.0, 1.0, 1.0, 1.0, 1.0, 1.0, 1.0, 1.0, 1.0, 1.0, 1.0, 1.0, 1.0, 1.0, 1.0, 1.0, 1.0, 1.0, 1.0, 1.0, 1.0, 1.0, 1.0, 1.0, 1.0, 1.0, 1.0, 1.0, 1.0, 1.0, 1.0, 1.0, 1.0, 1.0, 1.0, 1.0, 1.0, 1.0, 1.0, 1.0, 1.0, 1.0, 1.0, 1.0, 1.0, 1.0, 1.0, 1.0, 1.0, 1.0, 1.0, 1.0, 1.0, 1.0, 1.0, 1.0, 1.0, 1.0, 1.0, 1.0, 1.0, 1.0, 1.0, 1.0, 1.0, 1.0, 1.0, 1.0, 1.0, 1.0, 1.0, 1.0, 1.0, 1.0, 1.0, 1.0, 1.0, 1.0, 1.0, 1.0, 1.0, 1.0, 1.0, 1.0, 1.0, 1.0, 1.0, 1.0, 1.0, 1.0, 1.0, 1.0, 1.0, 1.0, 1.0, 1.0, 1.0, 1.0, 1.0, 1.0, 1.0, 1.0, 1.0, 1.0, 1.0, 1.0, 1.0, 1.0, 1.0, 1.0, 1.0, 1.0, 1.0, 1.0, 1.0, 1.0, 1.0, 1.0, 1.0, 1.0, 1.0, 1.0, 1.0, 1.0, 1.0, 1.0, 1.0, 1.0, 1.0, 1.0, 1.0, 1.0, 1.0, 1.0, 1.0, 1.0, 1.0, 1.0, 1.0, 1.0, 1.0, 1.0, 1.0, 1.0, 1.0, 1.0, 1.0, 1.0, 1.0, 1.0, 1.0, 1.0, 1.0, 1.0, 1.0, 1.0, 1.0, 1.0, 1.0, 1.0, 1.0, 1.0, 1.0, 1.0, 1.0, 1.0, 1.0, 1.0, 1.0, 1.0, 1.0, 1.0, 1.0, 1.0, 1.0, 1.0, 1.0, 1.0, 1.0, 1.0, 1.0, 1.0, 1.0, 1.0, 1.0, 1.0, 1.0, 1.0, 1.0, 1.0, 1.0, 1.0, 1.0, 1.0, 1.0, 1.0, 1.0, 1.0, 1.0, 1.0, 1.0, 1.0, 1.0, 1.0, 1.0, 1.0, 1.0, 1.0, 1.0, 1.0, 1.0, 1.0, 1.0, 1.0, 1.0, 1.0, 1.0, 1.0, 1.0, 1.0, 1.0, 1.0, 1.0, 1.0, 1.0, 1.0, 1.0, 1.0, 1.0, 1.0, 1.0, 1.0, 1.0, 1.0, 1.0, 1.0, 1.0, 1.0, 1.0, 1.0, 1.0, 1.0, 1.0, 1.0, 1.0, 1.0, 1.0, 1.0, 1.0, 1.0, 1.0, 1.0, 1.0, 1.0, 1.0, 1.0, 1.0, 1.0, 1.0, 1.0, 1.0, 1.0, 1.0, 1.0, 1.0, 1.0, 1.0, 1.0, 1.0, 1.0, 1.0, 1.0, 1.0, 1.0, 1.0, 1.0, 1.0, 1.0, 1.0, 1.0, 1.0, 1.0, 1.0, 1.0, 1.0, 1.0, 1.0, 1.0, 1.0, 1.0, 1.0, 1.0, 1.0, 1.0, 1.0, 1.0, 1.0, 1.0, 1.0, 1.0, 1.0, 1.0, 1.0, 1.0, 1.0, 1.0, 1.0, 1.0, 1.0, 1.0, 1.0, 1.0, 1.0, 1.0, 1.0, 1.0, 1.0, 1.0, 1.0, 1.0, 1.0, 1.0, 1.0, 1.0, 1.0, 1.0, 1.0, 1.0, 1.0, 1.0, 1.0, 1.0, 1.0, 1.0, 1.0, 1.0, 1.0, 1.0, 1.0, 1.0, 1.0, 1.0, 1.0, 1.0, 1.0, 1.0, 1.0, 1.0, 1.0, 1.0, 1.0, 1.0, 1.0, 1.0, 1.0, 1.0, 1.0, 1.0, 1.0, 1.0, 1.0, 1.0, 1.0, 1.0, 1.0, 1.0, 1.0, 1.0, 1.0, 1.0, 1.0, 1.0, 1.0, 1.0, 1.0, 1.0, 1.0, 1.0, 1.0, 1.0, 1.0, 1.0, 1.0, 1.0, 1.0, 1.0, 1.0, 1.0, 1.0, 1.0, 1.0, 1.0, 1.0, 1.0, 1.0, 1.0, 1.0, 1.0, 1.0, 1.0, 1.0, 1.0, 1.0, 1.0, 1.0, 1.0, 1.0, 1.0, 1.0, 1.0, 1.0, 1.0, 1.0, 1.0, 1.0, 1.0, 1.0, 1.0, 1.0, 1.0, 1.0, 1.0, 1.0, 1.0, 1.0, 1.0, 1.0, 1.0, 1.0, 1.0, 1.0, 1.0, 1.0, 1.0, 1.0, 1.0, 1.0, 1.0, 1.0, 1.0, 1.0, 1.0, 1.0, 1.0, 1.0, 1.0, 1.0, 1.0, 1.0, 1.0, 1.0, 1.0, 1.0, 1.0, 1.0, 1.0, 1.0, 1.0, 1.0, 1.0, 1.0, 1.0, 1.0, 1.0, 1.0, 1.0, 1.0, 1.0, 1.0, 1.0, 1.0, 1.0, 1.0, 1.0, 1.0, 1.0, 1.0, 1.0, 1.0, 1.0, 1.0, 1.0, 1.0, 1.0, 1.0, 1.0, 1.0, 1.0, 1.0, 1.0, 1.0, 1.0, 1.0, 1.0, 1.0, 1.0, 1.0, 1.0, 1.0, 1.0, 1.0, 1.0, 1.0, 1.0, 1.0, 1.0, 1.0, 1.0, 1.0, 1.0, 1.0, 1.0, 1.0, 1.0, 1.0, 1.0, 1.0, 1.0, 1.0, 1.0, 1.0, 1.0, 1.0, 1.0, 1.0, 1.0, 1.0, 1.0, 1.0, 1.0, 1.0, 1.0, 1.0, 1.0, 1.0, 1.0, 1.0, 1.0, 1.0, 1.0, 1.0, 1.0, 1.0, 1.0, 1.0, 1.0, 1.0, 1.0, 1.0, 1.0, 1.0, 1.0, 1.0, 1.0, 1.0, 1.0, 1.0, 1.0, 1.0, 1.0, 1.0, 1.0, 1.0, 1.0, 1.0, 1.0, 1.0, 1.0, 1.0, 1.0, 1.0, 1.0, 1.0, 1.0, 1.0, 1.0, 1.0, 1.0, 1.0, 1.0, 1.0, 1.0, 1.0, 1.0, 1.0, 1.0, 1.0, 1.0, 1.0, 1.0, 1.0, 1.0, 1.0, 1.0, 1.0, 1.0, 1.0, 1.0, 1.0, 1.0, 1.0, 1.0, 1.0, 1.0, 1.0, 1.0, 1.0, 1.0, 1.0, 1.0, 1.0, 1.0, 1.0, 1.0, 1.0, 1.0, 1.0, 1.0, 1.0, 1.0, 1.0, 1.0, 1.0, 1.0, 1.0, 1.0, 1.0, 1.0, 1.0, 1.0, 1.0, 1.0, 1.0, 1.0, 1.0, 1.0, 1.0, 1.0, 1.0, 1.0, 1.0, 1.0, 1.0, 1.0, 1.0, 1.0, 1.0, 1.0, 1.0, 1.0, 1.0, 1.0, 1.0, 1.0, 1.0, 1.0, 1.0, 1.0, 1.0, 1.0, 1.0, 1.0, 1.0, 1.0, 1.0, 1.0, 1.0, 1.0, 1.0, 1.0, 1.0, 1.0, 1.0, 1.0, 1.0, 1.0, 1.0, 1.0, 1.0, 1.0, 1.0, 1.0, 1.0, 1.0, 1.0, 1.0, 1.0, 1.0, 1.0, 1.0, 1.0, 1.0, 1.0, 1.0, 1.0, 1.0, 1.0, 1.0, 1.0, 1.0, 1.0, 1.0, 1.0, 1.0, 1.0, 1.0, 1.0, 1.0, 1.0, 1.0, 1.0, 1.0, 1.0, 1.0, 1.0, 1.0, 1.0, 1.0, 1.0, 1.0, 1.0, 1.0, 1.0, 1.0, 1.0, 1.0, 1.0, 1.0, 1.0, 1.0, 1.0, 1.0, 1.0, 1.0, 1.0, 1.0, 1.0, 1.0, 1.0, 1.0, 1.0, 1.0, 1.0, 1.0, 1.0, 1.0, 1.0, 1.0, 1.0, 1.0, 1.0, 1.0, 1.0, 1.0, 1.0, 1.0, 1.0, 1.0, 1.0, 1.0, 1.0, 1.0, 1.0, 1.0, 1.0, 1.0, 1.0, 1.0, 1.0, 1.0, 1.0, 1.0, 1.0, 1.0, 1.0, 1.0, 1.0, 1.0, 1.0, 1.0, 1.0, 1.0, 1.0, 1.0, 1.0, 1.0, 1.0, 1.0, 1.0, 1.0, 1.0, 1.0, 1.0, 1.0, 1.0, 1.0, 1.0, 1.0, 1.0, 1.0, 1.0, 1.0, 1.0, 1.0, 1.0, 1.0, 1.0, 1.0, 1.0, 1.0, 1.0, 1.0, 1.0, 1.0, 1.0, 1.0, 1.0, 1.0, 1.0, 1.0, 1.0, 1.0, 1.0, 1.0, 1.0, 1.0, 1.0, 1.0, 1.0, 1.0, 1.0, 1.0, 1.0, 1.0, 1.0, 1.0, 1.0, 1.0, 1.0, 1.0, 1.0, 1.0, 1.0, 1.0, 1.0, 1.0, 1.0, 1.0, 1.0, 1.0, 1.0, 1.0, 1.0, 1.0, 1.0, 1.0, 1.0, 1.0, 1.0, 1.0, 1.0, 1.0, 1.0, 1.0, 1.0, 1.0, 1.0, 1.0, 1.0, 1.0, 1.0, 1.0, 1.0, 1.0, 1.0, 1.0, 1.0, 1.0, 1.0, 1.0, 1.0, 1.0, 1.0, 1.0, 1.0, 1.0, 1.0, 1.0, 1.0, 1.0, 1.0, 1.0, 1.0, 1.0, 1.0, 1.0, 1.0, 1.0, 1.0, 1.0, 1.0, 1.0, 1.0, 1.0, 1.0, 1.0, 1.0, 1.0, 1.0, 1.0, 1.0, 1.0, 1.0, 1.0, 1.0, 1.0, 1.0, 1.0, 1.0, 1.0, 1.0, 1.0, 1.0, 1.0, 1.0, 1.0, 1.0, 1.0, 1.0, 1.0, 1.0, 1.0, 1.0, 1.0, 1.0, 1.0, 1.0, 1.0, 1.0, 1.0, 1.0, 1.0, 1.0, 1.0, 1.0, 1.0, 1.0, 1.0, 1.0, 1.0, 1.0, 1.0, 1.0, 1.0, 1.0, 1.0, 1.0, 1.0, 1.0, 1.0, 1.0, 1.0, 1.0, 1.0, 1.0, 1.0, 1.0, 1.0, 1.0, 1.0, 1.0, 1.0, 1.0, 1.0, 1.0, 1.0, 1.0, 1.0, 1.0, 1.0, 1.0, 1.0, 1.0, 1.0, 1.0, 1.0, 1.0, 1.0, 1.0, 1.0, 1.0, 1.0, 1.0, 1.0, 1.0, 1.0, 1.0, 1.0, 1.0, 1.0, 1.0, 1.0, 1.0, 1.0, 1.0, 1.0, 1.0, 1.0, 1.0, 1.0, 1.0, 1.0, 1.0, 1.0, 1.0, 1.0, 1.0, 1.0, 1.0, 1.0, 1.0, 1.0, 1.0, 1.0, 1.0, 1.0, 1.0, 1.0, 1.0, 1.0, 1.0, 1.0, 1.0, 1.0, 1.0, 1.0, 1.0, 1.0, 1.0, 1.0, 1.0, 1.0, 1.0, 1.0, 1.0, 1.0, 1.0, 1.0, 1.0, 1.0, 1.0, 1.0, 1.0, 1.0, 1.0, 1.0, 1.0, 1.0, 1.0, 1.0, 1.0, 1.0, 1.0, 1.0, 1.0, 1.0, 1.0, 1.0, 1.0, 1.0, 1.0, 1.0, 1.0, 1.0, 1.0, 1.0, 1.0, 1.0, 1.0, 1.0, 1.0, 1.0, 1.0, 1.0, 1.0, 1.0, 1.0, 1.0, 1.0, 1.0, 1.0, 1.0, 1.0, 1.0, 1.0, 1.0, 1.0, 1.0, 1.0, 1.0, 1.0, 1.0, 1.0, 1.0, 1.0, 1.0, 1.0, 1.0, 1.0, 1.0, 1.0, 1.0, 1.0, 1.0, 1.0, 1.0, 1.0, 1.0, 1.0, 1.0, 1.0, 1.0, 1.0, 1.0, 1.0, 1.0, 1.0, 1.0, 1.0, 1.0, 1.0, 1.0, 1.0, 1.0, 1.0, 1.0, 1.0, 1.0, 1.0, 1.0, 1.0, 1.0, 1.0, 1.0, 1.0, 1.0, 1.0, 1.0, 1.0, 1.0, 1.0, 1.0, 1.0, 1.0, 1.0, 1.0, 1.0, 1.0, 1.0, 1.0, 1.0, 1.0, 1.0, 1.0, 1.0, 1.0, 1.0, 1.0, 1.0, 1.0, 1.0, 1.0, 1.0, 1.0, 1.0, 1.0, 1.0, 1.0, 1.0, 1.0, 1.0, 1.0, 1.0, 1.0, 1.0, 1.0, 1.0, 1.0, 1.0, 1.0, 1.0, 1.0, 1.0, 1.0, 1.0, 1.0, 1.0, 1.0, 1.0, 1.0, 1.0, 1.0, 1.0, 1.0, 1.0, 1.0, 1.0, 1.0, 1.0, 1.0, 1.0, 1.0, 1.0, 1.0, 1.0, 1.0, 1.0, 1.0, 1.0, 1.0, 1.0, 1.0, 1.0, 1.0, 1.0, 1.0, 1.0, 1.0, 1.0, 1.0, 1.0, 1.0, 1.0, 1.0, 1.0, 1.0, 1.0, 1.0, 1.0, 1.0, 1.0, 1.0, 1.0, 1.0, 1.0, 1.0, 1.0, 1.0, 1.0, 1.0, 1.0, 1.0, 1.0, 1.0, 1.0, 1.0, 1.0, 1.0, 1.0, 1.0, 1.0, 1.0, 1.0, 1.0, 1.0, 1.0, 1.0, 1.0, 1.0, 1.0, 1.0, 1.0, 1.0, 1.0, 1.0, 1.0, 1.0, 1.0, 1.0, 1.0, 1.0, 1.0, 1.0, 1.0, 1.0, 1.0, 1.0, 1.0, 1.0, 1.0, 1.0, 1.0, 1.0, 1.0, 1.0, 1.0, 1.0, 1.0, 1.0, 1.0, 1.0, 1.0, 1.0, 1.0, 1.0, 1.0, 1.0, 1.0, 1.0, 1.0, 1.0, 1.0, 1.0, 1.0, 1.0, 1.0, 1.0, 1.0, 1.0, 1.0, 1.0, 1.0, 1.0, 1.0, 1.0, 1.0, 1.0, 1.0, 1.0, 1.0, 1.0, 1.0, 1.0, 1.0, 1.0, 1.0, 1.0, 1.0, 1.0, 1.0, 1.0, 1.0, 1.0, 1.0, 1.0, 1.0, 1.0, 1.0, 1.0, 1.0, 1.0, 1.0, 1.0, 1.0, 1.0, 1.0, 1.0, 1.0, 1.0, 1.0, 1.0, 1.0, 1.0, 1.0, 1.0, 1.0, 1.0, 1.0, 1.0, 1.0, 1.0, 1.0, 1.0, 1.0, 1.0, 1.0, 1.0, 1.0, 1.0, 1.0, 1.0, 1.0, 1.0, 1.0, 1.0, 1.0, 1.0, 1.0, 1.0, 1.0, 1.0, 1.0, 1.0, 1.0, 1.0, 1.0, 1.0, 1.0, 1.0, 1.0, 1.0, 1.0, 1.0, 1.0, 1.0, 1.0, 1.0, 1.0, 1.0, 1.0, 1.0, 1.0, 1.0, 1.0, 1.0, 1.0, 1.0, 1.0, 1.0, 1.0, 1.0, 1.0, 1.0, 1.0, 1.0, 1.0, 1.0, 1.0, 1.0, 1.0, 1.0, 1.0, 1.0, 1.0, 1.0, 1.0, 1.0, 1.0, 1.0, 1.0, 1.0, 1.0, 1.0, 1.0, 1.0, 1.0, 1.0, 1.0, 1.0, 1.0, 1.0, 1.0, 1.0, 1.0, 1.0, 1.0, 1.0, 1.0, 1.0, 1.0, 1.0, 1.0, 1.0, 1.0, 1.0, 1.0, 1.0, 1.0, 1.0, 1.0, 1.0, 1.0, 1.0, 1.0, 1.0, 1.0, 1.0, 1.0, 1.0, 1.0, 1.0, 1.0, 1.0, 1.0, 1.0, 1.0, 1.0, 1.0, 1.0, 1.0, 1.0, 1.0, 1.0, 1.0, 1.0, 1.0, 1.0, 1.0, 1.0, 1.0, 1.0, 1.0, 1.0, 1.0, 1.0, 1.0, 1.0, 1.0, 1.0, 1.0, 1.0, 1.0, 1.0, 1.0, 1.0, 1.0, 1.0, 1.0, 1.0, 1.0, 1.0, 1.0, 1.0, 1.0, 1.0, 1.0, 1.0, 1.0, 1.0, 1.0, 1.0, 1.0, 1.0, 1.0, 1.0, 1.0, 1.0, 1.0, 1.0, 1.0, 1.0, 1.0, 1.0, 1.0, 1.0, 1.0, 1.0, 1.0, 1.0, 1.0, 1.0, 1.0, 1.0, 1.0, 1.0, 1.0, 1.0, 1.0, 1.0, 1.0, 1.0, 1.0, 1.0, 1.0, 1.0, 1.0, 1.0, 1.0, 1.0, 1.0, 1.0, 1.0, 1.0, 1.0, 1.0, 1.0, 1.0, 1.0, 1.0, 1.0, 1.0, 1.0, 1.0, 1.0, 1.0, 1.0, 1.0, 1.0, 1.0, 1.0, 1.0, 1.0, 1.0, 1.0, 1.0, 1.0, 1.0, 1.0, 1.0, 1.0, 1.0, 1.0, 1.0, 1.0, 1.0, 1.0, 1.0, 1.0, 1.0, 1.0, 1.0, 1.0, 1.0, 1.0, 1.0, 1.0, 1.0, 1.0, 1.0, 1.0, 1.0, 1.0, 1.0, 1.0, 1.0, 1.0, 1.0, 1.0, 1.0, 1.0, 1.0, 1.0, 1.0, 1.0, 1.0, 1.0, 1.0, 1.0, 1.0, 1.0, 1.0, 1.0, 1.0, 1.0, 1.0, 1.0, 1.0, 1.0, 1.0, 1.0, 1.0, 1.0, 1.0, 1.0, 1.0, 1.0, 1.0, 1.0, 1.0, 1.0, 1.0, 1.0, 1.0, 1.0, 1.0, 1.0, 1.0, 1.0, 1.0, 1.0, 1.0, 1.0, 1.0, 1.0, 1.0, 1.0, 1.0, 1.0, 1.0, 1.0, 1.0, 1.0, 1.0, 1.0, 1.0, 1.0, 1.0, 1.0, 1.0, 1.0, 1.0, 1.0, 1.0, 1.0, 1.0, 1.0, 1.0, 1.0, 1.0, 1.0, 1.0, 1.0, 1.0, 1.0, 1.0, 1.0, 1.0, 1.0, 1.0, 1.0, 1.0, 1.0, 1.0, 1.0, 1.0, 1.0, 1.0, 1.0, 1.0, 1.0, 1.0, 1.0, 1.0, 1.0, 1.0, 1.0, 1.0, 1.0, 1.0, 1.0, 1.0, 1.0, 1.0, 1.0, 1.0, 1.0, 1.0, 1.0, 1.0, 1.0, 1.0, 1.0, 1.0, 1.0, 1.0, 1.0, 1.0, 1.0, 1.0, 1.0, 1.0, 1.0, 1.0, 1.0, 1.0, 1.0, 1.0, 1.0, 1.0, 1.0, 1.0, 1.0, 1.0, 1.0, 1.0, 1.0, 1.0, 1.0, 1.0, 1.0, 1.0, 1.0, 1.0, 1.0, 1.0, 1.0, 1.0, 1.0, 1.0, 1.0, 1.0, 1.0, 1.0, 1.0, 1.0, 1.0, 1.0, 1.0, 1.0, 1.0, 1.0, 1.0, 1.0, 1.0, 1.0, 1.0, 1.0, 1.0, 1.0, 1.0, 1.0, 1.0, 1.0, 1.0, 1.0, 1.0, 1.0, 1.0, 1.0, 1.0, 1.0, 1.0, 1.0, 1.0, 1.0, 1.0, 1.0, 1.0, 1.0, 1.0, 1.0, 1.0, 1.0, 1.0, 1.0, 1.0, 1.0, 1.0, 1.0, 1.0, 1.0, 1.0, 1.0, 1.0, 1.0, 1.0, 1.0, 1.0, 1.0, 1.0, 1.0, 1.0, 1.0, 1.0, 1.0, 1.0, 1.0, 1.0, 1.0, 1.0, 1.0, 1.0, 1.0, 1.0, 1.0, 1.0, 1.0, 1.0, 1.0, 1.0, 1.0, 1.0, 1.0, 1.0, 1.0, 1.0, 1.0, 1.0, 1.0, 1.0, 1.0, 1.0, 1.0, 1.0, 1.0, 1.0, 1.0, 1.0, 1.0, 1.0, 1.0, 1.0, 1.0, 1.0, 1.0, 1.0, 1.0, 1.0, 1.0, 1.0, 1.0, 1.0, 1.0, 1.0, 1.0, 1.0, 1.0, 1.0, 1.0, 1.0, 1.0, 1.0, 1.0, 1.0, 1.0, 1.0, 1.0, 1.0, 1.0, 1.0, 1.0, 1.0, 1.0, 1.0, 1.0, 1.0, 1.0, 1.0, 1.0, 1.0, 1.0, 1.0, 1.0, 1.0, 1.0, 1.0, 1.0, 1.0, 1.0, 1.0, 1.0, 1.0, 1.0, 1.0, 1.0, 1.0, 1.0, 1.0, 1.0, 1.0, 1.0, 1.0, 1.0, 1.0, 1.0, 1.0, 1.0, 1.0, 1.0, 1.0, 1.0, 1.0, 1.0, 1.0, 1.0, 1.0, 1.0, 1.0, 1.0, 1.0, 1.0, 1.0, 1.0, 1.0, 1.0, 1.0, 1.0, 1.0, 1.0, 1.0, 1.0, 1.0, 1.0, 1.0, 1.0, 1.0, 1.0, 1.0, 1.0, 1.0, 1.0, 1.0, 1.0, 1.0, 1.0, 1.0, 1.0, 1.0, 1.0, 1.0, 1.0, 1.0, 1.0, 1.0, 1.0, 1.0, 1.0, 1.0, 1.0, 1.0, 1.0, 1.0, 1.0, 1.0, 1.0, 1.0, 1.0, 1.0, 1.0, 1.0, 1.0, 1.0, 1.0, 1.0, 1.0, 1.0, 1.0, 1.0, 1.0, 1.0, 1.0, 1.0, 1.0, 1.0, 1.0, 1.0, 1.0, 1.0, 1.0, 1.0, 1.0, 1.0, 1.0, 1.0, 1.0, 1.0, 1.0, 1.0, 1.0, 1.0, 1.0, 1.0, 1.0, 1.0, 1.0, 1.0, 1.0, 1.0, 1.0, 1.0, 1.0, 1.0, 1.0, 1.0, 1.0, 1.0, 1.0, 1.0, 1.0, 1.0, 1.0, 1.0, 1.0, 1.0, 1.0, 1.0, 1.0, 1.0, 1.0, 1.0, 1.0, 1.0, 1.0, 1.0, 1.0, 1.0, 1.0, 1.0, 1.0, 1.0, 1.0, 1.0, 1.0, 1.0, 1.0, 1.0, 1.0, 1.0, 1.0, 1.0, 1.0, 1.0, 1.0, 1.0, 1.0, 1.0, 1.0, 1.0, 1.0, 1.0, 1.0, 1.0, 1.0, 1.0, 1.0, 1.0, 1.0, 1.0, 1.0, 1.0, 1.0, 1.0, 1.0, 1.0, 1.0, 1.0, 1.0, 1.0, 1.0, 1.0, 1.0, 1.0, 1.0, 1.0, 1.0, 1.0, 1.0, 1.0, 1.0, 1.0, 1.0, 1.0, 1.0, 1.0, 1.0, 1.0, 1.0, 1.0, 1.0, 1.0, 1.0, 1.0, 1.0, 1.0, 1.0, 1.0, 1.0, 1.0, 1.0, 1.0, 1.0, 1.0, 1.0, 1.0, 1.0, 1.0, 1.0, 1.0, 1.0, 1.0, 1.0, 1.0, 1.0, 1.0, 1.0, 1.0, 1.0, 1.0, 1.0, 1.0, 1.0, 1.0, 1.0, 1.0, 1.0, 1.0, 1.0, 1.0, 1.0, 1.0, 1.0, 1.0, 1.0, 1.0, 1.0, 1.0, 1.0, 1.0, 1.0, 1.0, 1.0, 1.0, 1.0, 1.0, 1.0, 1.0, 1.0, 1.0, 1.0, 1.0, 1.0, 1.0, 1.0, 1.0, 1.0, 1.0, 1.0, 1.0, 1.0, 1.0, 1.0, 1.0, 1.0, 1.0, 1.0, 1.0, 1.0, 1.0, 1.0, 1.0, 1.0, 1.0, 1.0, 1.0, 1.0, 1.0, 1.0, 1.0, 1.0, 1.0, 1.0, 1.0, 1.0, 1.0, 1.0, 1.0, 1.0, 1.0, 1.0, 1.0, 1.0, 1.0, 1.0, 1.0, 1.0, 1.0, 1.0, 1.0, 1.0, 1.0, 1.0, 1.0, 1.0, 1.0, 1.0, 1.0, 1.0, 1.0, 1.0, 1.0, 1.0, 1.0, 1.0, 1.0, 1.0, 1.0, 1.0, 1.0, 1.0, 1.0, 1.0, 1.0, 1.0, 1.0, 1.0, 1.0, 1.0, 1.0, 1.0, 1.0, 1.0, 1.0, 1.0, 1.0, 1.0, 1.0, 1.0, 1.0, 1.0, 1.0, 1.0, 1.0, 1.0, 1.0, 1.0, 1.0, 1.0, 1.0, 1.0, 1.0, 1.0, 1.0, 1.0, 1.0, 1.0, 1.0, 1.0, 1.0, 1.0, 1.0, 1.0, 1.0, 1.0, 1.0, 1.0, 1.0, 1.0, 1.0, 1.0, 1.0, 1.0, 1.0, 1.0, 1.0, 1.0, 1.0, 1.0, 1.0, 1.0, 1.0, 1.0, 1.0, 1.0, 1.0, 1.0, 1.0, 1.0, 1.0, 1.0, 1.0, 1.0, 1.0, 1.0, 1.0, 1.0, 1.0, 1.0, 1.0, 1.0, 1.0, 1.0, 1.0, 1.0, 1.0, 1.0, 1.0, 1.0, 1.0, 1.0, 1.0, 1.0, 1.0, 1.0, 1.0, 1.0, 1.0, 1.0, 1.0, 1.0, 1.0, 1.0, 1.0, 1.0, 1.0, 1.0, 1.0, 1.0, 1.0, 1.0, 1.0, 1.0, 1.0, 1.0, 1.0, 1.0, 1.0, 1.0, 1.0, 1.0, 1.0, 1.0, 1.0, 1.0, 1.0, 1.0, 1.0, 1.0, 1.0, 1.0, 1.0, 1.0, 1.0, 1.0, 1.0, 1.0, 1.0, 1.0, 1.0, 1.0, 1.0, 1.0, 1.0, 1.0, 1.0, 1.0, 1.0, 1.0])
me_icosphere_001.materials.append(mat_rock)
me_icosphere_001.update()

# ---- objects
ob_icosphere_001 = bpy.data.objects.new('Icosphere.001', me_icosphere_001)

# ---- transforms, parenting, visibility, modifiers, constraints
ob_icosphere_001.location = (0.0, 0.0, 0.5431)

# ---- collection membership
col_collection.objects.link(ob_icosphere_001)

# ---- scene / render settings (as saved in the file)
scene.frame_start = 1; scene.frame_end = 250; scene.frame_set(1)
scene.render.engine = 'BLENDER_EEVEE_NEXT'
bpy.context.view_layer.update()

# ---- added for rendering (the .blend has no active camera and no usable light): camera, sun
cam_auto = bpy.data.cameras.new('AutoCamera')
cam_auto.lens = 50.0
cam_auto.sensor_width = 36.0
cam_auto.clip_end = 1000.0
ob_auto_camera = bpy.data.objects.new('AutoCamera', cam_auto)
scene.collection.objects.link(ob_auto_camera)
ob_auto_camera.location = (3.95334, -4.86147, 4.03351)
ob_auto_camera.rotation_euler = (1.09748, -7.21219e-08, 0.694738)
scene.camera = ob_auto_camera
light_auto_sun = bpy.data.lights.new('AutoSun', 'SUN')
light_auto_sun.energy = 3.0
light_auto_sun.angle = 0.0523599
ob_auto_sun = bpy.data.objects.new('AutoSun', light_auto_sun)
scene.collection.objects.link(ob_auto_sun)
ob_auto_sun.rotation_euler = (0.872665, 0.174533, 0.523599)
bpy.context.view_layer.update()
